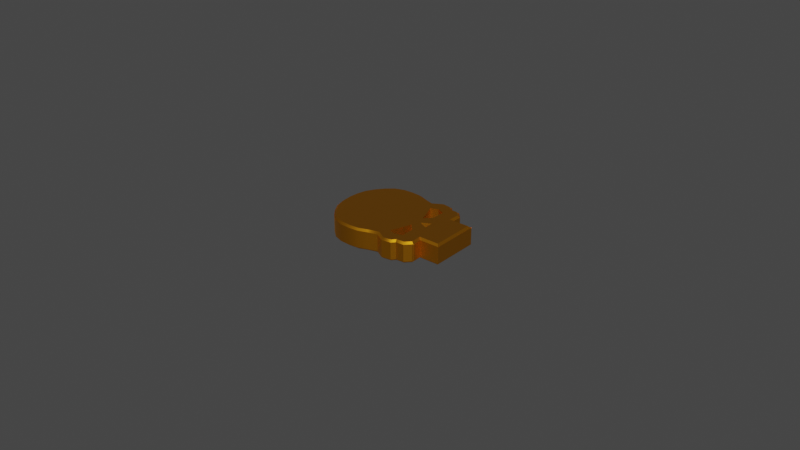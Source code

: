 # Source: Skull_of_imperium.blend  (saved by Blender 3.4.6; exported with 4.5.12 LTS)
import bpy
from mathutils import Matrix  # noqa: F401  (used for matrix-valued properties, if any)

bpy.ops.wm.read_factory_settings(use_empty=True)
scene = bpy.context.scene
scene.name = 'Scene'

# ---- collections
col_collection = bpy.data.collections.new('Collection'); scene.collection.children.link(col_collection)

# ---- materials (node trees are filled in below, after node groups)
mat_x = bpy.data.materials.new('매테리얼')
mat_x.use_transparent_shadow = False

# ---- material node trees
mat_x.use_nodes = True; mat_x.node_tree.nodes.clear()
_N = mat_x.node_tree.nodes; _L = mat_x.node_tree.links
n0 = _N.new('ShaderNodeBsdfPrincipled'); n0.name = '프린시플드 BSDF'; n0.location = (10, 300)
n0.distribution = 'GGX'
n0.subsurface_method = 'RANDOM_WALK_SKIN'
n0.inputs[0].default_value = (0.7037, 0.2806, 0.009743, 1.0)
n0.inputs[1].default_value = 1.0
n0.inputs[3].default_value = 1.45
n0.inputs[27].default_value = (0.0, 0.0, 0.0, 1.0)
n0.inputs[28].default_value = 1.0
n1 = _N.new('ShaderNodeOutputMaterial'); n1.name = '매테리얼 출력'; n1.location = (300, 300)
_L.new(n0.outputs[0], n1.inputs[0])
n1.is_active_output = True

# ---- world
world_world = bpy.data.worlds.new('World'); scene.world = world_world
world_world.use_nodes = True; world_world.node_tree.nodes.clear()
_N = world_world.node_tree.nodes; _L = world_world.node_tree.links
n0 = _N.new('ShaderNodeOutputWorld'); n0.name = 'World Output'; n0.location = (300, 300)
n1 = _N.new('ShaderNodeBackground'); n1.name = 'Background'; n1.location = (10, 300)
n1.inputs[0].default_value = (0.05088, 0.05088, 0.05088, 1.0)
_L.new(n1.outputs[0], n0.inputs[0])
n0.is_active_output = True
world_world.color = (0.05088, 0.05088, 0.05088)
world_world.use_sun_shadow = False
world_world.sun_shadow_jitter_overblur = 0.0

# ---- meshes
me_skull = bpy.data.meshes.new('SKULL')
me_skull.from_pydata([(0.008962, 0.01874, -0.002767), (0.006231, 0.02032, -0.002767), (0.003217, 0.0211, -0.002767), (0.01147, 0.01668, -0.002767), (0.01351, 0.01426, -0.002767), (0.01459, 0.01136, -0.002767), (0.01482, 0.008149, -0.002767), (0.01447, -0.00404, -0.002767), (0.01408, -0.00703, -0.002767), (0.0128, -0.0106, -0.002767), (0.007635, -0.01248, -0.002767), (0.007692, -0.01892, -0.002767), (0.01458, 0.004931, -0.002767), (0.0127, -0.001044, -0.002767), (0.01353, 0.001991, -0.002767), (0.01293, -0.008033, -0.002767), (0.002584, -0.005227, -0.002767), (0.005058, -0.007426, -0.002767), (0.009219, -0.007504, -0.002767), (0.01008, -0.005109, -0.002767), (0.009219, -0.002793, -0.002767), (0.006118, -0.004049, -0.002767), (0.001459, -0.009373, -0.002767), (0.002584, -0.005227, 0.003257), (0.005058, -0.007426, 0.003257), (0.009219, -0.007504, 0.003257), (0.01008, -0.005109, 0.003257), (0.009219, -0.002793, 0.003257), (0.006118, -0.004049, 0.003257), (0.001459, -0.009373, 0.003257), (0.008962, 0.01874, 0.00256), (0.008564, 0.01817, 0.003257), (0.01098, 0.01619, 0.003257), (0.01147, 0.01668, 0.00256), (0.006231, 0.02032, 0.00256), (0.005964, 0.01967, 0.003257), (0.003217, 0.0211, 0.00256), (0.0031, 0.02041, 0.003257), (0.0129, 0.01391, 0.003257), (0.01351, 0.01426, 0.00256), (0.0139, 0.01122, 0.003257), (0.01459, 0.01136, 0.00256), (0.01412, 0.008149, 0.003257), (0.01482, 0.008149, 0.00256), (0.01447, -0.00404, 0.00256), (0.01374, -0.004174, 0.003257), (0.01341, -0.006707, 0.003257), (0.01408, -0.00703, 0.00256), (0.01293, -0.008033, 0.00256), (0.01225, -0.007718, 0.003257), (0.01212, -0.01029, 0.003257), (0.0128, -0.0106, 0.00256), (0.01046, -0.01191, 0.003257), (0.006932, -0.01175, 0.003257), (0.007635, -0.01248, 0.00256), (0.006989, -0.01823, 0.003257), (0.007692, -0.01892, 0.00256), (0.0001527, -0.01823, 0.003257), (0.01458, 0.004931, 0.00256), (0.0139, 0.005078, 0.003257), (0.01286, 0.002202, 0.003257), (0.01353, 0.001991, 0.00256), (0.01195, -0.001145, 0.003257), (0.0127, -0.001044, 0.00256), (-0.008917, 0.01874, -0.002767), (-0.006186, 0.02032, -0.002767), (-0.003172, 0.0211, -0.002767), (2.17e-05, 0.02136, -0.002767), (-0.01142, 0.01668, -0.002767), (-0.01347, 0.01426, -0.002767), (-0.01454, 0.01136, -0.002767), (-0.01478, 0.008149, -0.002767), (-0.01442, -0.00404, -0.002767), (-0.01404, -0.00703, -0.002767), (-0.01276, -0.0106, -0.002767), (-0.007591, -0.01248, -0.002767), (-0.007647, -0.01892, -0.002767), (2.17e-05, -0.01892, -0.002767), (-0.01454, 0.004931, -0.002767), (-0.01265, -0.001044, -0.002767), (-0.01348, 0.001991, -0.002767), (-0.01289, -0.008033, -0.002767), (-0.00254, -0.005227, -0.002767), (-0.005013, -0.007426, -0.002767), (-0.009175, -0.007504, -0.002767), (-0.01004, -0.005109, -0.002767), (-0.009175, -0.002793, -0.002767), (-0.006073, -0.004049, -0.002767), (2.17e-05, -0.006391, -0.002767), (2.17e-05, -0.009373, -0.002767), (-0.001414, -0.009373, -0.002767), (2.17e-05, -0.009373, 0.003257), (-0.00254, -0.005227, 0.003257), (-0.005013, -0.007426, 0.003257), (-0.009175, -0.007504, 0.003257), (-0.01004, -0.005109, 0.003257), (-0.009175, -0.002793, 0.003257), (-0.006073, -0.004049, 0.003257), (2.17e-05, -0.006495, 0.003257), (-0.001414, -0.009373, 0.003257), (-0.008917, 0.01874, 0.00256), (-0.008519, 0.01817, 0.003257), (-0.01093, 0.01619, 0.003257), (-0.01142, 0.01668, 0.00256), (-0.006186, 0.02032, 0.00256), (-0.00592, 0.01967, 0.003257), (-0.003172, 0.0211, 0.00256), (-0.003055, 0.02041, 0.003257), (2.17e-05, 0.02066, 0.003257), (2.17e-05, 0.02136, 0.00256), (-0.01286, 0.01391, 0.003257), (-0.01347, 0.01426, 0.00256), (-0.01386, 0.01122, 0.003257), (-0.01454, 0.01136, 0.00256), (-0.01408, 0.008149, 0.003257), (-0.01478, 0.008149, 0.00256), (-0.01442, -0.00404, 0.00256), (-0.01369, -0.004174, 0.003257), (-0.01336, -0.006707, 0.003257), (-0.01404, -0.00703, 0.00256), (-0.01289, -0.008033, 0.00256), (-0.01221, -0.007718, 0.003257), (-0.01208, -0.01029, 0.003257), (-0.01276, -0.0106, 0.00256), (-0.01042, -0.01191, 0.003257), (-0.006887, -0.01175, 0.003257), (-0.007591, -0.01248, 0.00256), (-0.006944, -0.01823, 0.003257), (-0.007647, -0.01892, 0.00256), (2.17e-05, -0.01892, 0.00256), (-0.0001083, -0.01823, 0.003257), (2.17e-05, -0.01823, 0.003257), (-0.01454, 0.004931, 0.00256), (-0.01385, 0.005078, 0.003257), (-0.01282, 0.002202, 0.003257), (-0.01348, 0.001991, 0.00256), (-0.0119, -0.001145, 0.003257), (-0.01265, -0.001044, 0.00256), (-0.008964, 0.01884, 0.002729), (-0.006233, 0.02042, 0.002729), (-0.003219, 0.0212, 0.002729), (-0.01147, 0.01678, 0.002729), (-0.01351, 0.01436, 0.002729), (-0.01459, 0.01146, 0.002729), (-0.01482, 0.008246, 0.002729), (-0.01447, -0.003943, 0.002729), (-0.01408, -0.006933, 0.002729), (-0.0128, -0.0105, 0.002729), (-0.01073, -0.01252, 0.002729), (-0.007637, -0.01238, 0.002729), (-0.007694, -0.01883, 0.002729), (-0.01459, 0.005028, 0.002729), (-0.0127, -0.0009467, 0.002729), (-0.01353, 0.002088, 0.002729), (-0.01293, -0.007936, 0.002729), (-0.002586, -0.00513, 0.002729), (-0.00506, -0.007329, 0.002729), (-0.009221, -0.007407, 0.002729), (-0.01008, -0.005012, 0.002729), (-0.009221, -0.002696, 0.002729), (-0.00612, -0.003952, 0.002729), (-0.001461, -0.009276, 0.002729), (-0.002586, -0.00513, -0.003295), (-0.00506, -0.007329, -0.003295), (-0.009221, -0.007407, -0.003295), (-0.01008, -0.005012, -0.003295), (-0.009221, -0.002696, -0.003295), (-0.00612, -0.003952, -0.003295), (-0.001461, -0.009276, -0.003295), (-0.008964, 0.01884, -0.002598), (-0.008566, 0.01827, -0.003295), (-0.01098, 0.01628, -0.003295), (-0.01147, 0.01678, -0.002598), (-0.006233, 0.02042, -0.002598), (-0.005966, 0.01976, -0.003295), (-0.003219, 0.0212, -0.002598), (-0.003102, 0.02051, -0.003295), (-0.0129, 0.01401, -0.003295), (-0.01351, 0.01436, -0.002598), (-0.0139, 0.01131, -0.003295), (-0.01459, 0.01146, -0.002598), (-0.01413, 0.008246, -0.003295), (-0.01482, 0.008246, -0.002598), (-0.01447, -0.003943, -0.002598), (-0.01374, -0.004077, -0.003295), (-0.01341, -0.00661, -0.003295), (-0.01408, -0.006933, -0.002598), (-0.01293, -0.007936, -0.002598), (-0.01225, -0.007621, -0.003295), (-0.01212, -0.01019, -0.003295), (-0.0128, -0.0105, -0.002598), (-0.01046, -0.01181, -0.003295), (-0.01073, -0.01252, -0.002598), (-0.006934, -0.01165, -0.003295), (-0.007637, -0.01238, -0.002598), (-0.006991, -0.01813, -0.003295), (-0.007694, -0.01883, -0.002598), (-0.0001545, -0.01813, -0.003295), (-0.01459, 0.005028, -0.002598), (-0.0139, 0.005175, -0.003295), (-0.01286, 0.002299, -0.003295), (-0.01353, 0.002088, -0.002598), (-0.01195, -0.001048, -0.003295), (-0.0127, -0.0009467, -0.002598), (0.008915, 0.01884, 0.002729), (0.006184, 0.02042, 0.002729), (0.00317, 0.0212, 0.002729), (-2.354e-05, 0.02146, 0.002729), (0.01142, 0.01678, 0.002729), (0.01347, 0.01436, 0.002729), (0.01454, 0.01146, 0.002729), (0.01478, 0.008246, 0.002729), (0.01442, -0.003943, 0.002729), (0.01403, -0.006933, 0.002729), (0.01276, -0.0105, 0.002729), (0.01069, -0.01252, 0.002729), (0.007589, -0.01238, 0.002729), (0.007645, -0.01883, 0.002729), (-2.354e-05, -0.01883, 0.002729), (0.01454, 0.005028, 0.002729), (0.01265, -0.0009467, 0.002729), (0.01348, 0.002088, 0.002729), (0.01289, -0.007936, 0.002729), (0.002538, -0.00513, 0.002729), (0.005011, -0.007329, 0.002729), (0.009173, -0.007407, 0.002729), (0.01004, -0.005012, 0.002729), (0.009173, -0.002696, 0.002729), (0.006071, -0.003952, 0.002729), (-2.354e-05, -0.007663, 0.002729), (-2.354e-05, -0.009276, 0.002729), (0.001412, -0.009276, 0.002729), (-2.354e-05, -0.009276, -0.003295), (0.002538, -0.00513, -0.003295), (0.005011, -0.007329, -0.003295), (0.009173, -0.007407, -0.003295), (0.01004, -0.005012, -0.003295), (0.009173, -0.002696, -0.003295), (0.006071, -0.003952, -0.003295), (-2.354e-05, -0.006397, -0.003295), (0.001412, -0.009276, -0.003295), (0.008915, 0.01884, -0.002598), (0.008517, 0.01827, -0.003295), (0.01093, 0.01628, -0.003295), (0.01142, 0.01678, -0.002598), (0.006184, 0.02042, -0.002598), (0.005918, 0.01976, -0.003295), (0.00317, 0.0212, -0.002598), (0.003053, 0.02051, -0.003295), (-2.354e-05, 0.02076, -0.003295), (-2.354e-05, 0.02146, -0.002598), (0.01285, 0.01401, -0.003295), (0.01347, 0.01436, -0.002598), (0.01385, 0.01131, -0.003295), (0.01454, 0.01146, -0.002598), (0.01408, 0.008246, -0.003295), (0.01478, 0.008246, -0.002598), (0.01442, -0.003943, -0.002598), (0.01369, -0.004077, -0.003295), (0.01336, -0.00661, -0.003295), (0.01403, -0.006933, -0.002598), (0.01289, -0.007936, -0.002598), (0.0122, -0.007621, -0.003295), (0.01207, -0.01019, -0.003295), (0.01276, -0.0105, -0.002598), (0.01042, -0.01181, -0.003295), (0.01069, -0.01252, -0.002598), (0.006885, -0.01165, -0.003295), (0.007589, -0.01238, -0.002598), (0.006942, -0.01813, -0.003295), (0.007645, -0.01883, -0.002598), (-2.354e-05, -0.01883, -0.002598), (0.0001065, -0.01813, -0.003295), (-2.354e-05, -0.01813, -0.003295), (0.01454, 0.005028, -0.002598), (0.01385, 0.005175, -0.003295), (0.01281, 0.002299, -0.003295), (0.01348, 0.002088, -0.002598), (0.0119, -0.001048, -0.003295), (0.01265, -0.0009467, -0.002598), (0.01104, -0.01232, -0.002767), (0.01031, -0.0126, -0.002767), (0.01031, -0.0126, 0.00256), (0.01104, -0.01232, 0.00256), (0.01062, -0.01233, 0.002849), (-0.01013, -0.01259, -0.002767), (-0.01109, -0.01223, -0.002767), (-0.01109, -0.01223, 0.00256), (-0.01013, -0.01259, 0.00256), (-0.01054, -0.01223, 0.002941)], [], [(14, 12, 58, 61), (0, 1, 34, 30), (9, 15, 48, 51), (7, 13, 63, 44), (19, 18, 25, 26), (10, 281, 282, 54), (20, 19, 26, 27), (50, 52, 284, 283, 51), (21, 20, 27, 28), (11, 10, 54, 56), (16, 21, 28, 23), (77, 11, 56, 129), (23, 29, 91, 131, 57), (13, 14, 61, 63), (31, 35, 37, 108, 98, 29, 23, 28, 27, 26, 46, 45, 62, 60, 59, 42, 40, 38, 32), (4, 3, 33, 39), (8, 7, 44, 47), (2, 67, 109, 36), (88, 22, 29, 98), (15, 8, 47, 48), (5, 4, 39, 41), (22, 89, 91, 29), (46, 26, 25, 24, 23, 57, 55, 53, 52, 50, 49), (1, 2, 36, 34), (6, 5, 41, 43), (17, 16, 23, 24), (12, 6, 43, 58), (18, 17, 24, 25), (129, 57, 131), (31, 32, 33, 30), (35, 31, 30, 34), (37, 35, 34, 36), (108, 37, 36, 109), (32, 38, 39, 33), (38, 40, 41, 39), (40, 42, 43, 41), (45, 46, 47, 44), (49, 50, 51, 48), (52, 53, 54, 282, 284), (53, 55, 56, 54), (55, 57, 129, 56), (59, 60, 61, 58), (60, 62, 63, 61), (58, 43, 42, 59), (62, 45, 44, 63), (46, 49, 48, 47), (3, 0, 30, 33), (80, 135, 132, 78), (64, 100, 104, 65), (74, 123, 120, 81), (72, 116, 137, 79), (85, 95, 94, 84), (75, 126, 288, 285), (86, 96, 95, 85), (122, 123, 287, 289, 124), (87, 97, 96, 86), (76, 128, 126, 75), (82, 92, 97, 87), (77, 129, 128, 76), (92, 130, 131, 91, 99), (79, 137, 135, 80), (101, 102, 110, 112, 114, 133, 134, 136, 117, 118, 95, 96, 97, 92, 99, 98, 108, 107, 105), (69, 111, 103, 68), (73, 119, 116, 72), (66, 106, 109, 67), (88, 98, 99, 90), (81, 120, 119, 73), (70, 113, 111, 69), (90, 99, 91, 89), (118, 121, 122, 124, 125, 127, 130, 92, 93, 94, 95), (65, 104, 106, 66), (71, 115, 113, 70), (83, 93, 92, 82), (78, 132, 115, 71), (84, 94, 93, 83), (129, 131, 130), (101, 100, 103, 102), (105, 104, 100, 101), (107, 106, 104, 105), (108, 109, 106, 107), (102, 103, 111, 110), (110, 111, 113, 112), (112, 113, 115, 114), (117, 116, 119, 118), (121, 120, 123, 122), (124, 289, 288, 126, 125), (125, 126, 128, 127), (127, 128, 129, 130), (133, 132, 135, 134), (134, 135, 137, 136), (132, 133, 114, 115), (136, 137, 116, 117), (118, 119, 120, 121), (68, 103, 100, 64), (153, 151, 198, 201), (138, 139, 173, 169), (147, 154, 187, 190), (145, 152, 203, 183), (158, 157, 164, 165), (148, 147, 190, 192), (159, 158, 165, 166), (149, 148, 192, 194), (160, 159, 166, 167), (150, 149, 194, 196), (155, 160, 167, 162), (218, 150, 196, 271), (162, 168, 232, 273, 197), (152, 153, 201, 203), (170, 174, 176, 249, 239, 168, 162, 167, 166, 165, 185, 184, 202, 200, 199, 181, 179, 177, 171), (142, 141, 172, 178), (146, 145, 183, 186), (140, 207, 250, 175), (229, 161, 168, 239), (154, 146, 186, 187), (143, 142, 178, 180), (161, 230, 232, 168), (185, 165, 164, 163, 162, 197, 195, 193, 191, 189, 188), (139, 140, 175, 173), (144, 143, 180, 182), (156, 155, 162, 163), (151, 144, 182, 198), (157, 156, 163, 164), (271, 197, 273), (170, 171, 172, 169), (174, 170, 169, 173), (176, 174, 173, 175), (249, 176, 175, 250), (171, 177, 178, 172), (177, 179, 180, 178), (179, 181, 182, 180), (184, 185, 186, 183), (188, 189, 190, 187), (189, 191, 192, 190), (191, 193, 194, 192), (193, 195, 196, 194), (195, 197, 271, 196), (199, 200, 201, 198), (200, 202, 203, 201), (198, 182, 181, 199), (202, 184, 183, 203), (185, 188, 187, 186), (141, 138, 169, 172), (221, 277, 274, 219), (204, 241, 245, 205), (214, 264, 261, 222), (212, 257, 279, 220), (226, 236, 235, 225), (215, 266, 264, 214), (227, 237, 236, 226), (216, 268, 266, 215), (228, 238, 237, 227), (217, 270, 268, 216), (223, 233, 238, 228), (218, 271, 270, 217), (233, 272, 273, 232, 240), (220, 279, 277, 221), (242, 243, 251, 253, 255, 275, 276, 278, 258, 259, 236, 237, 238, 233, 240, 239, 249, 248, 246), (209, 252, 244, 208), (213, 260, 257, 212), (206, 247, 250, 207), (229, 239, 240, 231), (222, 261, 260, 213), (210, 254, 252, 209), (231, 240, 232, 230), (259, 262, 263, 265, 267, 269, 272, 233, 234, 235, 236), (205, 245, 247, 206), (211, 256, 254, 210), (224, 234, 233, 223), (219, 274, 256, 211), (225, 235, 234, 224), (271, 273, 272), (242, 241, 244, 243), (246, 245, 241, 242), (248, 247, 245, 246), (249, 250, 247, 248), (243, 244, 252, 251), (251, 252, 254, 253), (253, 254, 256, 255), (258, 257, 260, 259), (262, 261, 264, 263), (263, 264, 266, 265), (265, 266, 268, 267), (267, 268, 270, 269), (269, 270, 271, 272), (275, 274, 277, 276), (276, 277, 279, 278), (274, 275, 255, 256), (278, 279, 257, 258), (259, 260, 261, 262), (208, 244, 241, 204), (282, 283, 284), (280, 283, 282, 281), (280, 9, 51, 283), (287, 288, 289), (285, 288, 287, 286), (286, 287, 123, 74)])
me_skull.polygons.foreach_set('use_smooth', [True] * 196)
_k = set([(7, 44), (8, 47), (9, 51), (10, 54), (11, 56), (13, 63), (15, 48), (16, 23), (17, 24), (18, 25), (19, 26), (20, 27), (22, 29), (23, 24), (23, 28), (24, 25), (25, 26), (26, 27), (27, 28), (29, 91), (29, 98), (30, 33), (30, 34), (31, 32), (31, 35), (32, 38), (33, 39), (34, 36), (35, 37), (36, 109), (37, 108), (38, 40), (39, 41), (40, 42), (41, 43), (42, 59), (43, 58), (44, 47), (44, 63), (45, 46), (45, 62), (46, 49), (47, 48), (48, 49), (48, 51), (49, 50), (50, 52), (51, 283), (52, 53), (52, 284), (53, 54), (53, 55), (54, 56), (54, 282), (55, 56), (55, 57), (56, 129), (57, 131), (58, 61), (59, 60), (60, 62), (61, 63), (72, 116), (73, 119), (74, 123), (75, 126), (76, 128), (79, 137), (81, 120), (82, 92), (83, 93), (84, 94), (85, 95), (86, 96), (88, 98), (90, 99), (91, 99), (92, 93), (92, 97), (93, 94), (94, 95), (95, 96), (96, 97), (98, 99), (100, 103), (100, 104), (101, 102), (101, 105), (102, 110), (103, 111), (104, 106), (105, 107), (106, 109), (107, 108), (110, 112), (111, 113), (112, 114), (113, 115), (114, 133), (115, 132), (116, 119), (116, 137), (117, 118), (117, 136), (118, 121), (119, 120), (120, 121), (120, 123), (121, 122), (122, 124), (123, 287), (124, 125), (124, 289), (125, 126), (125, 127), (126, 128), (126, 288), (127, 128), (127, 130), (128, 129), (130, 131), (132, 135), (133, 134), (134, 136), (135, 137), (145, 183), (146, 186), (147, 190), (148, 192), (149, 194), (150, 196), (152, 203), (154, 187), (155, 162), (156, 163), (157, 164), (158, 165), (159, 166), (161, 168), (162, 163), (162, 167), (163, 164), (164, 165), (165, 166), (166, 167), (168, 232), (168, 239), (169, 172), (169, 173), (170, 171), (170, 174), (171, 177), (172, 178), (173, 175), (174, 176), (175, 250), (176, 249), (177, 179), (178, 180), (179, 181), (180, 182), (181, 199), (182, 198), (183, 186), (183, 203), (184, 185), (184, 202), (185, 188), (186, 187), (187, 188), (187, 190), (188, 189), (189, 191), (190, 192), (191, 192), (191, 193), (192, 194), (193, 194), (193, 195), (194, 196), (195, 196), (195, 197), (196, 271), (197, 273), (198, 201), (199, 200), (200, 202), (201, 203), (212, 257), (213, 260), (214, 264), (215, 266), (216, 268), (217, 270), (220, 279), (222, 261), (223, 233), (224, 234), (225, 235), (226, 236), (227, 237), (229, 239), (231, 240), (232, 240), (233, 234), (233, 238), (234, 235), (235, 236), (236, 237), (237, 238), (239, 240), (241, 244), (241, 245), (242, 243), (242, 246), (243, 251), (244, 252), (245, 247), (246, 248), (247, 250), (248, 249), (251, 253), (252, 254), (253, 255), (254, 256), (255, 275), (256, 274), (257, 260), (257, 279), (258, 259), (258, 278), (259, 262), (260, 261), (261, 262), (261, 264), (262, 263), (263, 265), (264, 266), (265, 266), (265, 267), (266, 268), (267, 268), (267, 269), (268, 270), (269, 270), (269, 272), (270, 271), (272, 273), (274, 277), (275, 276), (276, 278), (277, 279), (280, 283), (281, 282), (282, 284), (283, 284), (285, 288), (286, 287), (287, 289), (288, 289)])
me_skull.attributes.new('sharp_edge', 'BOOLEAN', 'EDGE').data.foreach_set('value', [ (min(e.vertices), max(e.vertices)) in _k for e in me_skull.edges])
_uv = me_skull.uv_layers.new(name='UVMap')
_uv.uv.foreach_set('vector', [0.9951, 0.8613, 0.9951, 0.8648, 0.989, 0.8648, 0.989, 0.8613, 0.9951, 0.883, 0.9951, 0.8866, 0.989, 0.8866, 0.989, 0.883, 0.8616, 0.3875, 0.8645, 0.3875, 0.8645, 0.3935, 0.8616, 0.3935, 0.5047, 0.6504, 0.5086, 0.6504, 0.5086, 0.6564, 0.5047, 0.6564, 0.5224, 0.6587, 0.5224, 0.6558, 0.5292, 0.6558, 0.5292, 0.6587, 0.5596, 0.6588, 0.5596, 0.6557, 0.5656, 0.6557, 0.5656, 0.6588, 0.5465, 0.8922, 0.5493, 0.8922, 0.5493, 0.8991, 0.5465, 0.8991, 0.8719, 0.3903, 0.8726, 0.3928, 0.8721, 0.3932, 0.8715, 0.393, 0.8707, 0.3903, 0.4483, 0.653, 0.4483, 0.6568, 0.4415, 0.6568, 0.4415, 0.653, 0.2649, 0.6495, 0.2649, 0.6568, 0.2589, 0.6568, 0.2589, 0.6495, 0.4483, 0.6488, 0.4483, 0.653, 0.4415, 0.653, 0.4415, 0.6488, 0.743, 0.2049, 0.743, 0.2136, 0.7369, 0.2136, 0.7369, 0.2049, 0.5484, 0.9478, 0.5532, 0.9465, 0.5532, 0.9449, 0.5633, 0.9448, 0.5633, 0.945, 0.9951, 0.8577, 0.9951, 0.8613, 0.989, 0.8613, 0.989, 0.8577, 0.5218, 0.9546, 0.5201, 0.9517, 0.5193, 0.9484, 0.519, 0.9449, 0.5513, 0.9449, 0.5532, 0.9465, 0.5484, 0.9478, 0.5471, 0.9518, 0.5457, 0.9553, 0.5483, 0.9563, 0.5501, 0.9601, 0.5472, 0.9605, 0.5438, 0.9584, 0.54, 0.9595, 0.5367, 0.9607, 0.5332, 0.9609, 0.5298, 0.9607, 0.5267, 0.9595, 0.5241, 0.9573, 0.9951, 0.8757, 0.9951, 0.8793, 0.989, 0.8793, 0.989, 0.8757, 0.521, 0.7951, 0.5244, 0.7951, 0.5244, 0.8011, 0.521, 0.8011, 0.9951, 0.8901, 0.9951, 0.8938, 0.989, 0.8938, 0.989, 0.8901, 0.9163, 0.651, 0.9187, 0.651, 0.9187, 0.6579, 0.9163, 0.6579, 0.9361, 0.1695, 0.9344, 0.1695, 0.9344, 0.1635, 0.9361, 0.1635, 0.9951, 0.8722, 0.9951, 0.8757, 0.989, 0.8757, 0.989, 0.8722, 0.5224, 0.6536, 0.5224, 0.652, 0.5292, 0.652, 0.5292, 0.6536, 0.5501, 0.9601, 0.5483, 0.9563, 0.551, 0.9553, 0.5509, 0.9506, 0.5484, 0.9478, 0.5633, 0.945, 0.5632, 0.9528, 0.5559, 0.9527, 0.556, 0.9567, 0.5542, 0.9586, 0.5513, 0.9588, 0.9951, 0.8866, 0.9951, 0.8901, 0.989, 0.8901, 0.989, 0.8866, 0.9951, 0.8685, 0.9951, 0.8722, 0.989, 0.8722, 0.989, 0.8685, 0.4926, 0.6504, 0.4964, 0.6504, 0.4964, 0.6572, 0.4926, 0.6572, 0.9951, 0.8648, 0.9951, 0.8685, 0.989, 0.8685, 0.989, 0.8648, 0.5654, 0.2148, 0.5654, 0.2101, 0.5723, 0.2101, 0.5723, 0.2148, 0.897, 0.6507, 0.8959, 0.6509, 0.8959, 0.6507, 0.6473, 0.9618, 0.6461, 0.9652, 0.645, 0.9649, 0.6462, 0.9614, 0.6488, 0.9588, 0.6473, 0.9618, 0.6462, 0.9614, 0.6478, 0.9582, 0.6508, 0.9561, 0.6488, 0.9588, 0.6478, 0.9582, 0.6499, 0.9553, 0.6532, 0.9535, 0.6508, 0.9561, 0.6499, 0.9553, 0.6524, 0.9527, 0.6461, 0.9652, 0.6454, 0.9685, 0.6443, 0.9684, 0.645, 0.9649, 0.6454, 0.9685, 0.6455, 0.9718, 0.6444, 0.9719, 0.6443, 0.9684, 0.6455, 0.9718, 0.6464, 0.9752, 0.6453, 0.9755, 0.6444, 0.9719, 0.6508, 0.9889, 0.6518, 0.9916, 0.6509, 0.9923, 0.6496, 0.9891, 0.8726, 0.3875, 0.8719, 0.3903, 0.8707, 0.3903, 0.8715, 0.3875, 0.7708, 0.3895, 0.7708, 0.3935, 0.7697, 0.3927, 0.7697, 0.3896, 0.7701, 0.3893, 0.4516, 0.6488, 0.4516, 0.6562, 0.4505, 0.657, 0.4505, 0.6496, 0.8959, 0.6587, 0.8959, 0.6509, 0.897, 0.6507, 0.897, 0.6595, 0.6476, 0.9785, 0.6493, 0.9815, 0.6484, 0.982, 0.6465, 0.979, 0.6493, 0.9815, 0.6512, 0.985, 0.65, 0.9852, 0.6484, 0.982, 0.6465, 0.979, 0.6453, 0.9755, 0.6464, 0.9752, 0.6476, 0.9785, 0.6512, 0.985, 0.6508, 0.9889, 0.6496, 0.9891, 0.65, 0.9852, 0.6518, 0.9916, 0.6532, 0.9927, 0.6523, 0.9934, 0.6509, 0.9923, 0.9951, 0.8793, 0.9951, 0.883, 0.989, 0.883, 0.989, 0.8793, 0.9883, 0.2573, 0.9943, 0.2573, 0.9943, 0.2609, 0.9883, 0.2609, 0.9883, 0.279, 0.9943, 0.279, 0.9943, 0.2826, 0.9883, 0.2826, 0.8565, 0.3935, 0.8565, 0.3875, 0.8594, 0.3875, 0.8594, 0.3935, 0.5025, 0.6504, 0.5025, 0.6564, 0.4985, 0.6564, 0.4985, 0.6504, 0.8421, 0.3866, 0.8421, 0.3935, 0.8392, 0.3935, 0.8392, 0.3866, 0.6582, 0.3917, 0.6521, 0.3917, 0.6521, 0.3888, 0.6582, 0.3888, 0.5799, 0.8886, 0.5799, 0.8954, 0.5771, 0.8954, 0.5771, 0.8886, 0.9314, 0.3281, 0.9302, 0.328, 0.931, 0.3255, 0.9317, 0.3252, 0.9321, 0.3255, 0.2967, 0.6556, 0.2967, 0.6488, 0.3005, 0.6488, 0.3005, 0.6556, 0.2039, 0.6568, 0.1978, 0.6568, 0.1978, 0.6495, 0.2039, 0.6495, 0.2925, 0.6556, 0.2925, 0.6488, 0.2967, 0.6488, 0.2967, 0.6556, 0.743, 0.2049, 0.7369, 0.2049, 0.7369, 0.1962, 0.743, 0.1962, 0.5484, 0.942, 0.5633, 0.9447, 0.5633, 0.9448, 0.5532, 0.9449, 0.5532, 0.9432, 0.9883, 0.2537, 0.9943, 0.2537, 0.9943, 0.2573, 0.9883, 0.2573, 0.5218, 0.9352, 0.5241, 0.9324, 0.5267, 0.9302, 0.5297, 0.9291, 0.5332, 0.9288, 0.5367, 0.9291, 0.54, 0.9303, 0.5438, 0.9313, 0.5472, 0.9293, 0.5501, 0.9296, 0.5483, 0.9334, 0.5457, 0.9344, 0.5471, 0.9379, 0.5484, 0.942, 0.5532, 0.9432, 0.5513, 0.9449, 0.519, 0.9449, 0.5193, 0.9414, 0.5201, 0.9381, 0.9883, 0.2717, 0.9943, 0.2717, 0.9943, 0.2753, 0.9883, 0.2753, 0.5402, 0.7951, 0.5402, 0.8011, 0.5368, 0.8011, 0.5368, 0.7951, 0.9883, 0.2862, 0.9943, 0.2862, 0.9943, 0.2898, 0.9883, 0.2898, 0.9234, 0.651, 0.9234, 0.6579, 0.9209, 0.6579, 0.9209, 0.651, 0.9322, 0.1635, 0.9322, 0.1695, 0.9305, 0.1695, 0.9305, 0.1635, 0.9883, 0.2682, 0.9943, 0.2682, 0.9943, 0.2717, 0.9883, 0.2717, 0.5224, 0.6504, 0.5292, 0.6504, 0.5292, 0.652, 0.5224, 0.652, 0.5501, 0.9296, 0.5512, 0.9309, 0.5542, 0.9311, 0.556, 0.933, 0.5558, 0.937, 0.5632, 0.9369, 0.5633, 0.9447, 0.5484, 0.942, 0.5509, 0.9391, 0.551, 0.9344, 0.5483, 0.9334, 0.9883, 0.2826, 0.9943, 0.2826, 0.9943, 0.2862, 0.9883, 0.2862, 0.9883, 0.2645, 0.9943, 0.2645, 0.9943, 0.2682, 0.9883, 0.2682, 0.5913, 0.2112, 0.5981, 0.2112, 0.5981, 0.215, 0.5913, 0.215, 0.9883, 0.2609, 0.9943, 0.2609, 0.9943, 0.2645, 0.9883, 0.2645, 0.1841, 0.6563, 0.1841, 0.6495, 0.1888, 0.6495, 0.1888, 0.6563, 0.897, 0.6507, 0.8959, 0.6507, 0.8959, 0.6506, 0.9827, 0.2401, 0.9817, 0.2406, 0.9805, 0.2371, 0.9816, 0.2368, 0.9842, 0.2432, 0.9833, 0.2438, 0.9817, 0.2406, 0.9827, 0.2401, 0.9862, 0.2459, 0.9854, 0.2466, 0.9833, 0.2438, 0.9842, 0.2432, 0.9887, 0.2484, 0.9879, 0.2493, 0.9854, 0.2466, 0.9862, 0.2459, 0.9816, 0.2368, 0.9805, 0.2371, 0.9797, 0.2335, 0.9809, 0.2335, 0.9809, 0.2335, 0.9797, 0.2335, 0.9799, 0.23, 0.981, 0.2302, 0.981, 0.2302, 0.9799, 0.23, 0.9808, 0.2265, 0.9818, 0.2268, 0.9862, 0.213, 0.9851, 0.2128, 0.9863, 0.2097, 0.9873, 0.2103, 0.9321, 0.3309, 0.931, 0.3309, 0.9302, 0.328, 0.9314, 0.3281, 0.3993, 0.6597, 0.3988, 0.6599, 0.3982, 0.6594, 0.3982, 0.6565, 0.3993, 0.6557, 0.9359, 0.651, 0.937, 0.6519, 0.937, 0.6592, 0.9359, 0.6584, 0.8959, 0.6428, 0.897, 0.642, 0.897, 0.6507, 0.8959, 0.6506, 0.983, 0.2235, 0.982, 0.223, 0.9838, 0.22, 0.9848, 0.2205, 0.9848, 0.2205, 0.9838, 0.22, 0.9855, 0.2168, 0.9866, 0.217, 0.982, 0.223, 0.983, 0.2235, 0.9818, 0.2268, 0.9808, 0.2265, 0.9866, 0.217, 0.9855, 0.2168, 0.9851, 0.2128, 0.9862, 0.213, 0.9873, 0.2103, 0.9863, 0.2097, 0.9877, 0.2086, 0.9887, 0.2092, 0.9883, 0.2753, 0.9943, 0.2753, 0.9943, 0.279, 0.9883, 0.279, 0.9951, 0.8613, 0.9951, 0.8648, 0.989, 0.8648, 0.989, 0.8613, 0.9951, 0.883, 0.9951, 0.8866, 0.989, 0.8866, 0.989, 0.883, 0.8616, 0.3875, 0.8645, 0.3875, 0.8645, 0.3935, 0.8616, 0.3935, 0.5047, 0.6504, 0.5086, 0.6504, 0.5086, 0.6564, 0.5047, 0.6564, 0.5224, 0.6587, 0.5224, 0.6558, 0.5292, 0.6558, 0.5292, 0.6587, 0.6603, 0.3915, 0.6603, 0.3882, 0.6664, 0.3882, 0.6664, 0.3915, 0.5465, 0.8922, 0.5493, 0.8922, 0.5493, 0.8991, 0.5465, 0.8991, 0.5596, 0.6588, 0.5596, 0.6552, 0.5656, 0.6552, 0.5656, 0.6588, 0.4483, 0.653, 0.4483, 0.6568, 0.4415, 0.6568, 0.4415, 0.653, 0.2649, 0.6495, 0.2649, 0.6568, 0.2589, 0.6568, 0.2589, 0.6495, 0.4483, 0.6488, 0.4483, 0.653, 0.4415, 0.653, 0.4415, 0.6488, 0.743, 0.2049, 0.743, 0.2136, 0.7369, 0.2136, 0.7369, 0.2049, 0.5484, 0.9478, 0.5532, 0.9465, 0.5532, 0.9449, 0.5633, 0.9448, 0.5633, 0.945, 0.9951, 0.8577, 0.9951, 0.8613, 0.989, 0.8613, 0.989, 0.8577, 0.5218, 0.9546, 0.5201, 0.9517, 0.5193, 0.9484, 0.519, 0.9449, 0.5513, 0.9449, 0.5532, 0.9465, 0.5484, 0.9478, 0.5471, 0.9518, 0.5457, 0.9553, 0.5483, 0.9563, 0.5501, 0.9601, 0.5472, 0.9605, 0.5438, 0.9584, 0.54, 0.9595, 0.5367, 0.9607, 0.5332, 0.9609, 0.5298, 0.9607, 0.5267, 0.9595, 0.5241, 0.9573, 0.9951, 0.8757, 0.9951, 0.8793, 0.989, 0.8793, 0.989, 0.8757, 0.521, 0.7951, 0.5244, 0.7951, 0.5244, 0.8011, 0.521, 0.8011, 0.9951, 0.8901, 0.9951, 0.8938, 0.989, 0.8938, 0.989, 0.8901, 0.9163, 0.651, 0.9187, 0.651, 0.9187, 0.6579, 0.9163, 0.6579, 0.9361, 0.1695, 0.9344, 0.1695, 0.9344, 0.1635, 0.9361, 0.1635, 0.9951, 0.8722, 0.9951, 0.8757, 0.989, 0.8757, 0.989, 0.8722, 0.5224, 0.6536, 0.5224, 0.652, 0.5292, 0.652, 0.5292, 0.6536, 0.5501, 0.9601, 0.5483, 0.9563, 0.551, 0.9553, 0.5509, 0.9506, 0.5484, 0.9478, 0.5633, 0.945, 0.5632, 0.9528, 0.5559, 0.9527, 0.556, 0.9567, 0.5542, 0.9586, 0.5513, 0.9588, 0.9951, 0.8866, 0.9951, 0.8901, 0.989, 0.8901, 0.989, 0.8866, 0.9951, 0.8685, 0.9951, 0.8722, 0.989, 0.8722, 0.989, 0.8685, 0.4926, 0.6504, 0.4964, 0.6504, 0.4964, 0.6572, 0.4926, 0.6572, 0.9951, 0.8648, 0.9951, 0.8685, 0.989, 0.8685, 0.989, 0.8648, 0.5654, 0.2148, 0.5654, 0.2101, 0.5723, 0.2101, 0.5723, 0.2148, 0.897, 0.6507, 0.8959, 0.6509, 0.8959, 0.6507, 0.6473, 0.9618, 0.6461, 0.9652, 0.645, 0.9649, 0.6462, 0.9614, 0.6488, 0.9588, 0.6473, 0.9618, 0.6462, 0.9614, 0.6478, 0.9582, 0.6508, 0.9561, 0.6488, 0.9588, 0.6478, 0.9582, 0.6499, 0.9553, 0.6532, 0.9535, 0.6508, 0.9561, 0.6499, 0.9553, 0.6524, 0.9527, 0.6461, 0.9652, 0.6454, 0.9685, 0.6443, 0.9684, 0.645, 0.9649, 0.6454, 0.9685, 0.6455, 0.9718, 0.6444, 0.9719, 0.6443, 0.9684, 0.6455, 0.9718, 0.6464, 0.9752, 0.6453, 0.9755, 0.6444, 0.9719, 0.6508, 0.9889, 0.6518, 0.9916, 0.6509, 0.9923, 0.6496, 0.9891, 0.8726, 0.3875, 0.8719, 0.3903, 0.8707, 0.3903, 0.8715, 0.3875, 0.8719, 0.3903, 0.8726, 0.3928, 0.8717, 0.3935, 0.8707, 0.3903, 0.7708, 0.3895, 0.7708, 0.3935, 0.7697, 0.3927, 0.7697, 0.3892, 0.4516, 0.6488, 0.4516, 0.6562, 0.4505, 0.657, 0.4505, 0.6496, 0.8959, 0.6587, 0.8959, 0.6509, 0.897, 0.6507, 0.897, 0.6595, 0.6476, 0.9785, 0.6493, 0.9815, 0.6484, 0.982, 0.6465, 0.979, 0.6493, 0.9815, 0.6512, 0.985, 0.65, 0.9852, 0.6484, 0.982, 0.6465, 0.979, 0.6453, 0.9755, 0.6464, 0.9752, 0.6476, 0.9785, 0.6512, 0.985, 0.6508, 0.9889, 0.6496, 0.9891, 0.65, 0.9852, 0.6518, 0.9916, 0.6532, 0.9927, 0.6523, 0.9934, 0.6509, 0.9923, 0.9951, 0.8793, 0.9951, 0.883, 0.989, 0.883, 0.989, 0.8793, 0.9883, 0.2573, 0.9943, 0.2573, 0.9943, 0.2609, 0.9883, 0.2609, 0.9883, 0.279, 0.9943, 0.279, 0.9943, 0.2826, 0.9883, 0.2826, 0.8565, 0.3935, 0.8565, 0.3875, 0.8594, 0.3875, 0.8594, 0.3935, 0.5025, 0.6504, 0.5025, 0.6564, 0.4985, 0.6564, 0.4985, 0.6504, 0.8421, 0.3866, 0.8421, 0.3935, 0.8392, 0.3935, 0.8392, 0.3866, 0.6686, 0.3882, 0.6746, 0.3882, 0.6746, 0.3915, 0.6686, 0.3915, 0.5799, 0.8886, 0.5799, 0.8954, 0.5771, 0.8954, 0.5771, 0.8886, 0.6582, 0.3917, 0.6521, 0.3917, 0.6521, 0.3882, 0.6582, 0.3882, 0.2967, 0.6556, 0.2967, 0.6488, 0.3005, 0.6488, 0.3005, 0.6556, 0.2039, 0.6568, 0.1978, 0.6568, 0.1978, 0.6495, 0.2039, 0.6495, 0.2925, 0.6556, 0.2925, 0.6488, 0.2967, 0.6488, 0.2967, 0.6556, 0.743, 0.2049, 0.7369, 0.2049, 0.7369, 0.1962, 0.743, 0.1962, 0.5484, 0.942, 0.5633, 0.9447, 0.5633, 0.9448, 0.5532, 0.9449, 0.5532, 0.9432, 0.9883, 0.2537, 0.9943, 0.2537, 0.9943, 0.2573, 0.9883, 0.2573, 0.5218, 0.9352, 0.5241, 0.9324, 0.5267, 0.9302, 0.5297, 0.9291, 0.5332, 0.9288, 0.5367, 0.9291, 0.54, 0.9303, 0.5438, 0.9313, 0.5472, 0.9293, 0.5501, 0.9296, 0.5483, 0.9334, 0.5457, 0.9344, 0.5471, 0.9379, 0.5484, 0.942, 0.5532, 0.9432, 0.5513, 0.9449, 0.519, 0.9449, 0.5193, 0.9414, 0.5201, 0.9381, 0.9883, 0.2717, 0.9943, 0.2717, 0.9943, 0.2753, 0.9883, 0.2753, 0.5402, 0.7951, 0.5402, 0.8011, 0.5368, 0.8011, 0.5368, 0.7951, 0.9883, 0.2862, 0.9943, 0.2862, 0.9943, 0.2898, 0.9883, 0.2898, 0.9234, 0.651, 0.9234, 0.6579, 0.9209, 0.6579, 0.9209, 0.651, 0.9322, 0.1635, 0.9322, 0.1695, 0.9305, 0.1695, 0.9305, 0.1635, 0.9883, 0.2682, 0.9943, 0.2682, 0.9943, 0.2717, 0.9883, 0.2717, 0.5224, 0.6504, 0.5292, 0.6504, 0.5292, 0.652, 0.5224, 0.652, 0.5501, 0.9296, 0.5512, 0.9309, 0.5542, 0.9311, 0.556, 0.933, 0.5558, 0.937, 0.5632, 0.9369, 0.5633, 0.9447, 0.5484, 0.942, 0.5509, 0.9391, 0.551, 0.9344, 0.5483, 0.9334, 0.9883, 0.2826, 0.9943, 0.2826, 0.9943, 0.2862, 0.9883, 0.2862, 0.9883, 0.2645, 0.9943, 0.2645, 0.9943, 0.2682, 0.9883, 0.2682, 0.5913, 0.2112, 0.5981, 0.2112, 0.5981, 0.215, 0.5913, 0.215, 0.9883, 0.2609, 0.9943, 0.2609, 0.9943, 0.2645, 0.9883, 0.2645, 0.1841, 0.6563, 0.1841, 0.6495, 0.1888, 0.6495, 0.1888, 0.6563, 0.897, 0.6507, 0.8959, 0.6507, 0.8959, 0.6506, 0.9827, 0.2401, 0.9817, 0.2406, 0.9805, 0.2371, 0.9816, 0.2368, 0.9842, 0.2432, 0.9833, 0.2438, 0.9817, 0.2406, 0.9827, 0.2401, 0.9862, 0.2459, 0.9854, 0.2466, 0.9833, 0.2438, 0.9842, 0.2432, 0.9887, 0.2484, 0.9879, 0.2493, 0.9854, 0.2466, 0.9862, 0.2459, 0.9816, 0.2368, 0.9805, 0.2371, 0.9797, 0.2335, 0.9809, 0.2335, 0.9809, 0.2335, 0.9797, 0.2335, 0.9799, 0.23, 0.981, 0.2302, 0.981, 0.2302, 0.9799, 0.23, 0.9808, 0.2265, 0.9818, 0.2268, 0.9862, 0.213, 0.9851, 0.2128, 0.9863, 0.2097, 0.9873, 0.2103, 0.9321, 0.3309, 0.931, 0.3309, 0.9302, 0.328, 0.9314, 0.3281, 0.9314, 0.3281, 0.9302, 0.328, 0.9312, 0.3249, 0.9321, 0.3255, 0.3993, 0.6597, 0.3982, 0.66, 0.3982, 0.6565, 0.3993, 0.6557, 0.9359, 0.651, 0.937, 0.6519, 0.937, 0.6592, 0.9359, 0.6584, 0.8959, 0.6428, 0.897, 0.642, 0.897, 0.6507, 0.8959, 0.6506, 0.983, 0.2235, 0.982, 0.223, 0.9838, 0.22, 0.9848, 0.2205, 0.9848, 0.2205, 0.9838, 0.22, 0.9855, 0.2168, 0.9866, 0.217, 0.982, 0.223, 0.983, 0.2235, 0.9818, 0.2268, 0.9808, 0.2265, 0.9866, 0.217, 0.9855, 0.2168, 0.9851, 0.2128, 0.9862, 0.213, 0.9873, 0.2103, 0.9863, 0.2097, 0.9877, 0.2086, 0.9887, 0.2092, 0.9883, 0.2753, 0.9943, 0.2753, 0.9943, 0.279, 0.9883, 0.279, 0.6664, 0.3915, 0.6664, 0.391, 0.6664, 0.3913, 0.6603, 0.391, 0.6664, 0.391, 0.6664, 0.3915, 0.6603, 0.3915, 0.6603, 0.391, 0.6603, 0.3882, 0.6664, 0.3882, 0.6664, 0.391, 0.6521, 0.3882, 0.6521, 0.3888, 0.6521, 0.3884, 0.6686, 0.3882, 0.6746, 0.3882, 0.6746, 0.3888, 0.6686, 0.3888, 0.6686, 0.3888, 0.6746, 0.3888, 0.6746, 0.3915, 0.6686, 0.3915])
me_skull.materials.append(mat_x)
me_skull.update()
me_skull.normals_split_custom_set([tuple(v) for v in zip(*[iter([0.9535, -0.3014, 0.0, 0.9781, -0.2082, 0.0, 0.9781, -0.2082, 0.0, 0.9535, -0.3014, 0.0, 0.5691, 0.8223, 0.0, 0.3794, 0.9252, 5.343e-07, 0.3794, 0.9252, 0.0, 0.5691, 0.8223, 0.0, 0.9987, -0.05064, 0.0, 0.9987, -0.05064, 0.0, 0.9987, -0.05064, 0.0, 0.9987, -0.05064, 0.0, 0.861, 0.5086, 0.0, 0.861, 0.5086, 0.0, 0.861, 0.5086, 0.0, 0.861, 0.5086, 0.0, -0.9407, 0.3393, 0.0, -0.9407, 0.3393, 0.0, -0.9407, 0.3393, 0.0, -0.9407, 0.3393, 0.0, -0.04547, -0.999, 0.0, -0.04547, -0.999, 0.0, -0.04547, -0.999, 0.0, -0.04547, -0.999, 0.0, -0.937, -0.3492, 1.603e-08, -0.937, -0.3492, -1.467e-11, -0.937, -0.3492, 0.0, -0.937, -0.3492, -1.611e-08, 0.6211, -0.2804, 0.7319, 0.4942, -0.5057, 0.7071, 0.4942, -0.5057, 0.7071, 0.4942, -0.5057, 0.7071, 0.6211, -0.2802, 0.732, 0.346, -0.9382, 0.0, 0.3754, -0.9269, 0.0, 0.3754, -0.9269, 0.0, 0.346, -0.9382, 0.0, 1.0, 0.008842, 0.0, 1.0, 0.008842, 0.0, 1.0, 0.008842, 0.0, 1.0, 0.008842, 0.0, 0.3162, -0.9487, 0.0, 0.346, -0.9382, 0.0, 0.346, -0.9382, 0.0, 0.3162, -0.9487, 0.0, 0.0, -1.0, 0.0, 0.0, -1.0, 0.0, 0.0, -1.0, 0.0, 0.0, -1.0, 0.0, 8.643e-09, 0.0, 1.0, -1.422e-07, 0.0, 1.0, 4.736e-11, 0.0, 1.0, 4.736e-11, 0.0, 1.0, -8.877e-08, 0.0, 1.0, 0.9647, -0.2635, 0.0, 0.9535, -0.3014, 0.0, 0.9535, -0.3014, 0.0, 0.9647, -0.2635, 0.0, -2.88e-09, 0.0, 1.0, -2.88e-09, 0.0, 1.0, -2.88e-09, 0.0, 1.0, 1.836e-08, 0.0, 1.0, 1.836e-08, 0.0, 1.0, -1.422e-07, 0.0, 1.0, 8.643e-09, 0.0, 1.0, -2.88e-09, 0.0, 1.0, -2.88e-09, 0.0, 1.0, 1.688e-08, 0.0, 1.0, 2.206e-08, 0.0, 1.0, -2.88e-09, 0.0, 1.0, -2.88e-09, 0.0, 1.0, -2.88e-09, 0.0, 1.0, -2.88e-09, 0.0, 1.0, -2.88e-09, 0.0, 1.0, -2.88e-09, 0.0, 1.0, -2.88e-09, 0.0, 1.0, -2.88e-09, 0.0, 1.0, 0.8637, 0.504, 0.0, 0.7025, 0.7117, 0.0, 0.7025, 0.7117, 0.0, 0.8637, 0.504, 0.0, 0.9917, -0.1284, 0.0, 0.9917, -0.1284, 0.0, 0.9917, -0.1284, 0.0, 0.9917, -0.1284, 0.0, 0.1672, 0.9859, 0.0, -1.269e-05, 1.0, 0.0, -1.269e-05, 1.0, 0.0, 0.1672, 0.9859, 0.0, -0.8979, -0.4403, -0.003799, -0.8979, -0.4403, -0.003799, -0.8979, -0.4403, -0.003799, -0.8979, -0.4403, -0.003799, 0.6583, -0.7528, 0.0, 0.6583, -0.7528, 0.0, 0.6583, -0.7528, 0.0, 0.6583, -0.7528, 0.0, 0.9771, 0.2127, 0.0, 0.8637, 0.504, 0.0, 0.8637, 0.504, 0.0, 0.9771, 0.2127, 0.0, 0.0, 1.0, 0.0, 0.0, 1.0, 0.0, 0.0, 1.0, 0.0, 0.0, 1.0, 0.0, 2.206e-08, 0.0, 1.0, 1.688e-08, 0.0, 1.0, 4.884e-08, 0.0, 1.0, 4.884e-08, 0.0, 1.0, 8.643e-09, 0.0, 1.0, -8.877e-08, 0.0, 1.0, 4.884e-08, 0.0, 1.0, 4.884e-08, 0.0, 1.0, 4.884e-08, 0.0, 1.0, 4.884e-08, 0.0, 1.0, 4.884e-08, 0.0, 1.0, 0.3794, 0.9252, 5.343e-07, 0.1672, 0.9859, 0.0, 0.1672, 0.9859, 0.0, 0.3794, 0.9252, 0.0, 1.0, -0.0002859, 0.0, 0.9771, 0.2127, 0.0, 0.9771, 0.2127, 0.0, 1.0, -0.0002859, 0.0, 0.6643, 0.7474, 0.0, 0.6643, 0.7474, 0.0, 0.6643, 0.7474, 0.0, 0.6643, 0.7474, 0.0, 0.9781, -0.2082, 0.0, 1.0, -0.0002859, 0.0, 1.0, -0.0002859, 0.0, 0.9781, -0.2082, 0.0, 0.01874, 0.9998, 0.0, 0.01874, 0.9998, 0.0, 0.01874, 0.9998, 0.0, 0.01874, 0.9998, 0.0, 0.0, -0.7071, 0.7071, 0.0, -0.7071, 0.7071, 0.0, -0.7071, 0.7071, 0.4017, 0.5806, 0.7082, 0.4956, 0.5022, 0.7086, 0.4956, 0.5022, 0.7086, 0.4017, 0.5805, 0.7083, 0.2668, 0.6513, 0.7104, 0.4017, 0.5806, 0.7082, 0.4017, 0.5805, 0.7083, 0.2668, 0.6513, 0.7104, 0.1181, 0.6958, 0.7085, 0.2668, 0.6513, 0.7104, 0.2668, 0.6513, 0.7104, 0.1181, 0.6958, 0.7085, -9.432e-06, 0.7062, 0.708, 0.1181, 0.6958, 0.7085, 0.1181, 0.6958, 0.7085, -1.661e-06, 0.706, 0.7082, 0.4956, 0.5022, 0.7086, 0.6062, 0.3539, 0.7122, 0.6063, 0.3538, 0.7122, 0.4956, 0.5022, 0.7086, 0.6062, 0.3539, 0.7122, 0.6877, 0.1497, 0.7104, 0.6874, 0.1496, 0.7107, 0.6063, 0.3538, 0.7122, 0.6877, 0.1497, 0.7104, 0.7061, -0.0003067, 0.7081, 0.7061, -0.0002861, 0.7081, 0.6874, 0.1496, 0.7107, 0.6699, 0.1403, 0.729, 0.5998, -0.3276, 0.73, 0.6045, -0.3185, 0.7302, 0.6705, 0.1356, 0.7294, 0.7062, -0.03579, 0.7071, 0.6211, -0.2804, 0.7319, 0.6211, -0.2802, 0.732, 0.7062, -0.03579, 0.7071, -0.03208, -0.7065, 0.7069, -0.03208, -0.7065, 0.7069, -0.03208, -0.7065, 0.7069, -0.03208, -0.7065, 0.7069, -0.03208, -0.7065, 0.7069, 0.7072, 0.006238, 0.707, 0.7072, 0.006238, 0.707, 0.7072, 0.006238, 0.707, 0.7072, 0.006238, 0.707, 0.0, -0.7071, 0.7071, 0.0, -0.7071, 0.7071, 0.0, -0.7071, 0.7071, 0.0, -0.7071, 0.7071, 0.6883, -0.1466, 0.7104, 0.6738, -0.213, 0.7075, 0.6738, -0.2129, 0.7075, 0.6881, -0.1465, 0.7107, 0.6738, -0.213, 0.7075, 0.6715, 0.09026, 0.7355, 0.6715, 0.09017, 0.7355, 0.6738, -0.2129, 0.7075, 0.6881, -0.1465, 0.7107, 0.7061, -0.0002861, 0.7081, 0.7061, -0.0003067, 0.7081, 0.6883, -0.1466, 0.7104, 0.6715, 0.09026, 0.7355, 0.6699, 0.1403, 0.729, 0.6705, 0.1356, 0.7294, 0.6715, 0.09017, 0.7355, 0.5998, -0.3276, 0.73, 0.4691, -0.5367, 0.7013, 0.4691, -0.5367, 0.7013, 0.6045, -0.3185, 0.7302, 0.7025, 0.7117, 0.0, 0.5691, 0.8223, 0.0, 0.5691, 0.8223, 0.0, 0.7025, 0.7117, 0.0, -0.9535, -0.3013, 0.0, -0.9535, -0.3013, 0.0, -0.9781, -0.2082, 0.0, -0.9781, -0.2082, 0.0, -0.5691, 0.8223, 0.0, -0.5691, 0.8223, 0.0, -0.3794, 0.9252, -5.343e-07, -0.3794, 0.9252, 0.0, -0.9987, -0.05064, 0.0, -0.9987, -0.05064, 0.0, -0.9987, -0.05064, 0.0, -0.9987, -0.05064, 0.0, -0.861, 0.5087, 0.0, -0.861, 0.5087, 0.0, -0.861, 0.5087, 0.0, -0.861, 0.5087, 0.0, 0.9407, 0.3393, 0.0, 0.9407, 0.3393, 0.0, 0.9407, 0.3393, 0.0, 0.9407, 0.3393, 0.0, 0.04547, -0.999, 0.0, 0.04547, -0.999, 0.0, 0.04547, -0.999, 0.0, 0.04547, -0.999, 0.0, 0.937, -0.3492, 1.611e-08, 0.937, -0.3492, -1.603e-08, 0.937, -0.3492, 1.467e-11, 0.937, -0.3492, 0.0, -0.6212, -0.2802, 0.7318, -0.6212, -0.2803, 0.7318, -0.4942, -0.5057, 0.7071, -0.4942, -0.5057, 0.7071, -0.4942, -0.5057, 0.7071, -0.346, -0.9382, 0.0, -0.346, -0.9382, 0.0, -0.3753, -0.9269, 0.0, -0.3753, -0.9269, 0.0, -1.0, 0.008687, 0.0, -1.0, 0.008687, 0.0, -1.0, 0.008687, 0.0, -1.0, 0.008687, 0.0, -0.3163, -0.9487, 0.0, -0.3163, -0.9487, 0.0, -0.346, -0.9382, 0.0, -0.346, -0.9382, 0.0, 0.0, -1.0, 0.0, 0.0, -1.0, 0.0, 0.0, -1.0, 0.0, 0.0, -1.0, 0.0, 2.793e-08, 0.0, 1.0, 1.061e-07, 0.0, 1.0, 4.736e-11, 0.0, 1.0, 4.736e-11, 0.0, 1.0, 1.527e-07, 0.0, 1.0, -0.9647, -0.2635, 0.0, -0.9647, -0.2635, 0.0, -0.9535, -0.3013, 0.0, -0.9535, -0.3013, 0.0, 3.959e-08, 0.0, 1.0, 3.959e-08, 0.0, 1.0, 3.959e-08, 0.0, 1.0, 3.959e-08, 0.0, 1.0, 3.959e-08, 0.0, 1.0, 3.959e-08, 0.0, 1.0, 3.959e-08, 0.0, 1.0, 3.959e-08, 0.0, 1.0, 3.959e-08, 0.0, 1.0, 1.579e-08, 0.0, 1.0, 2.074e-08, 0.0, 1.0, 3.959e-08, 0.0, 1.0, 3.959e-08, 0.0, 1.0, 2.793e-08, 0.0, 1.0, 1.527e-07, 0.0, 1.0, 1.836e-08, 0.0, 1.0, 1.836e-08, 0.0, 1.0, 3.959e-08, 0.0, 1.0, 3.959e-08, 0.0, 1.0, -0.8636, 0.5041, 0.0, -0.8636, 0.5041, 0.0, -0.7024, 0.7118, 0.0, -0.7024, 0.7118, 0.0, -0.9917, -0.1284, 0.0, -0.9917, -0.1284, 0.0, -0.9917, -0.1284, 0.0, -0.9917, -0.1284, 0.0, -0.1672, 0.9859, 0.0, -0.1672, 0.9859, 0.0, -1.269e-05, 1.0, 0.0, -1.269e-05, 1.0, 0.0, 0.898, -0.44, -0.003797, 0.898, -0.44, -0.003797, 0.898, -0.44, -0.003797, 0.898, -0.44, -0.003797, -0.6583, -0.7527, -2.095e-11, -0.6583, -0.7527, 0.0, -0.6583, -0.7527, -2.301e-08, -0.6583, -0.7527, 2.298e-07, -0.9771, 0.2127, 0.0, -0.9771, 0.2127, 0.0, -0.8636, 0.5041, 0.0, -0.8636, 0.5041, 0.0, 0.0, 1.0, 0.0, 0.0, 1.0, 0.0, 0.0, 1.0, 0.0, 0.0, 1.0, 0.0, 1.579e-08, 0.0, 1.0, -9.768e-09, 0.0, 1.0, -9.768e-09, 0.0, 1.0, -9.768e-09, 0.0, 1.0, -9.768e-09, 0.0, 1.0, -9.768e-09, 0.0, 1.0, 1.061e-07, 0.0, 1.0, 2.793e-08, 0.0, 1.0, -9.768e-09, 0.0, 1.0, -9.768e-09, 0.0, 1.0, 2.074e-08, 0.0, 1.0, -0.3794, 0.9252, 0.0, -0.3794, 0.9252, -5.343e-07, -0.1672, 0.9859, 0.0, -0.1672, 0.9859, 0.0, -1.0, -0.0004425, 0.0, -1.0, -0.0004425, 0.0, -0.9771, 0.2127, 0.0, -0.9771, 0.2127, 0.0, -0.6645, 0.7473, 0.0, -0.6645, 0.7473, 0.0, -0.6645, 0.7473, 0.0, -0.6645, 0.7473, 0.0, -0.9781, -0.2082, 0.0, -0.9781, -0.2082, 0.0, -1.0, -0.0004425, 0.0, -1.0, -0.0004425, 0.0, -0.01874, 0.9998, 0.0, -0.01874, 0.9998, 0.0, -0.01874, 0.9998, 0.0, -0.01874, 0.9998, 0.0, 0.0, -0.7071, 0.7071, 0.0, -0.7071, 0.7071, 0.0, -0.7071, 0.7071, -0.4017, 0.5803, 0.7084, -0.4017, 0.5806, 0.7082, -0.4955, 0.5022, 0.7087, -0.4957, 0.5024, 0.7085, -0.2669, 0.6514, 0.7103, -0.2668, 0.6514, 0.7103, -0.4017, 0.5806, 0.7082, -0.4017, 0.5803, 0.7084, -0.1181, 0.6957, 0.7085, -0.1181, 0.6961, 0.7082, -0.2668, 0.6514, 0.7103, -0.2669, 0.6514, 0.7103, -9.432e-06, 0.7062, 0.708, -1.661e-06, 0.706, 0.7082, -0.1181, 0.6961, 0.7082, -0.1181, 0.6957, 0.7085, -0.4957, 0.5024, 0.7085, -0.4955, 0.5022, 0.7087, -0.6063, 0.3538, 0.7122, -0.6062, 0.3539, 0.7122, -0.6062, 0.3539, 0.7122, -0.6063, 0.3538, 0.7122, -0.6875, 0.1496, 0.7106, -0.6875, 0.1497, 0.7106, -0.6875, 0.1497, 0.7106, -0.6875, 0.1496, 0.7106, -0.7061, -0.0003011, 0.7081, -0.7061, -0.0003218, 0.7081, -0.6696, 0.1403, 0.7294, -0.6704, 0.1358, 0.7295, -0.6041, -0.3184, 0.7305, -0.5998, -0.3276, 0.73, -0.7063, -0.03576, 0.707, -0.7063, -0.03576, 0.707, -0.6212, -0.2803, 0.7318, -0.6212, -0.2802, 0.7318, 0.03208, -0.7066, 0.7069, 0.03208, -0.7066, 0.7069, 0.03208, -0.7066, 0.7069, 0.03208, -0.7066, 0.7069, 0.03208, -0.7066, 0.7069, -0.707, 0.006181, 0.7072, -0.707, 0.006181, 0.7072, -0.707, 0.006181, 0.7072, -0.707, 0.006181, 0.7072, 0.0, -0.7071, 0.7071, 0.0, -0.7071, 0.7071, 0.0, -0.7071, 0.7071, 0.0, -0.7071, 0.7071, -0.6882, -0.1465, 0.7105, -0.6885, -0.1466, 0.7103, -0.6737, -0.2129, 0.7077, -0.674, -0.213, 0.7073, -0.674, -0.213, 0.7073, -0.6737, -0.2129, 0.7077, -0.6712, 0.09015, 0.7357, -0.6712, 0.09023, 0.7357, -0.6885, -0.1466, 0.7103, -0.6882, -0.1465, 0.7105, -0.7061, -0.0003218, 0.7081, -0.7061, -0.0003011, 0.7081, -0.6712, 0.09023, 0.7357, -0.6712, 0.09015, 0.7357, -0.6704, 0.1358, 0.7295, -0.6696, 0.1403, 0.7294, -0.5998, -0.3276, 0.73, -0.6041, -0.3184, 0.7305, -0.4689, -0.5367, 0.7015, -0.4689, -0.5367, 0.7015, -0.7024, 0.7118, 0.0, -0.7024, 0.7118, 0.0, -0.5691, 0.8223, 0.0, -0.5691, 0.8223, 0.0, -0.9535, -0.3014, 2.376e-08, -0.9781, -0.2082, 0.0, -0.9781, -0.2082, 0.0, -0.9535, -0.3014, 2.376e-08, -0.5691, 0.8223, 0.0, -0.3794, 0.9252, -5.343e-07, -0.3794, 0.9252, 0.0, -0.5691, 0.8223, 0.0, -0.9987, -0.05064, 1.663e-08, -0.9987, -0.05064, 1.663e-08, -0.9987, -0.05064, 1.663e-08, -0.9987, -0.05064, 1.663e-08, -0.861, 0.5086, -1.717e-07, -0.861, 0.5086, -1.717e-07, -0.861, 0.5086, -1.717e-07, -0.861, 0.5086, -1.717e-07, 0.9407, 0.3393, -1.186e-07, 0.9407, 0.3393, -1.186e-07, 0.9407, 0.3393, -1.186e-07, 0.9407, 0.3393, -1.186e-07, -0.6988, -0.7154, 2.36e-07, -0.6988, -0.7154, 2.36e-07, -0.6988, -0.7154, 2.36e-07, -0.6988, -0.7154, 2.36e-07, 0.937, -0.3492, 9.07e-08, 0.937, -0.3492, 1.069e-07, 0.937, -0.3492, 1.069e-07, 0.937, -0.3492, 1.229e-07, 0.04547, -0.999, 4.404e-07, 0.04547, -0.999, 4.404e-07, 0.04547, -0.999, 4.404e-07, 0.04547, -0.999, 4.404e-07, -0.346, -0.9382, 2.571e-07, -0.3754, -0.9269, 2.708e-07, -0.3754, -0.9269, 2.708e-07, -0.346, -0.9382, 2.571e-07, -1.0, 0.008842, -1.655e-09, -1.0, 0.008842, -1.655e-09, -1.0, 0.008842, -1.655e-09, -1.0, 0.008842, -1.655e-09, -0.3162, -0.9487, 2.432e-07, -0.346, -0.9382, 2.571e-07, -0.346, -0.9382, 2.571e-07, -0.3162, -0.9487, 2.432e-07, -1.214e-07, -1.0, 0.0, -2.428e-07, -1.0, 0.0, -2.428e-07, -1.0, 0.0, -1.214e-07, -1.0, 0.0, -1.144e-08, -1.398e-07, -1.0, 1.264e-06, 1.847e-07, -1.0, -4.262e-10, 2.641e-07, -1.0, -4.262e-10, 2.641e-07, -1.0, 9.411e-07, -4.339e-08, -1.0, -0.9647, -0.2635, 4.748e-08, -0.9535, -0.3014, 2.376e-08, -0.9535, -0.3014, 2.376e-08, -0.9647, -0.2635, 4.748e-08, -2.736e-08, -1.511e-08, -1.0, -2.736e-08, -1.511e-08, -1.0, -2.736e-08, -1.511e-08, -1.0, 5.4e-09, -1.511e-08, -1.0, 5.402e-09, -1.511e-08, -1.0, 1.264e-06, 1.847e-07, -1.0, -1.144e-08, -1.398e-07, -1.0, -2.736e-08, -1.511e-08, -1.0, -2.736e-08, -1.511e-08, -1.0, -6.169e-08, -1.747e-07, -1.0, -7.069e-08, -2.165e-07, -1.0, -2.736e-08, -1.511e-08, -1.0, -2.736e-08, -1.511e-08, -1.0, -2.736e-08, -1.511e-08, -1.0, -2.736e-08, -1.511e-08, -1.0, -2.736e-08, -1.511e-08, -1.0, -2.736e-08, -1.511e-08, -1.0, -2.736e-08, -1.511e-08, -1.0, -2.736e-08, -1.511e-08, -1.0, -0.8637, 0.504, 0.0, -0.7025, 0.7117, 0.0, -0.7025, 0.7117, 0.0, -0.8637, 0.504, 0.0, -0.9917, -0.1284, 4.247e-08, -0.9917, -0.1284, 4.247e-08, -0.9917, -0.1284, 4.247e-08, -0.9917, -0.1284, 4.247e-08, -0.1672, 0.9859, 0.0, 1.268e-05, 1.0, 0.0, 1.268e-05, 1.0, 0.0, -0.1672, 0.9859, 0.0, 0.841, -0.5381, -0.05652, 0.841, -0.5381, -0.05652, 0.841, -0.5381, -0.05652, 0.841, -0.5381, -0.05652, -0.6583, -0.7528, 2.241e-07, -0.6583, -0.7528, 2.241e-07, -0.6583, -0.7528, 2.241e-07, -0.6583, -0.7528, 2.241e-07, -0.9771, 0.2127, 0.0, -0.8637, 0.504, 0.0, -0.8637, 0.504, 0.0, -0.9771, 0.2127, 0.0, 0.0, 1.0, -3.152e-07, 0.0, 1.0, -3.153e-07, 0.0, 1.0, -3.153e-07, 0.0, 1.0, -3.152e-07, -7.069e-08, -2.165e-07, -1.0, -6.169e-08, -1.747e-07, -1.0, -1.172e-07, -4.328e-07, -1.0, -1.172e-07, -4.328e-07, -1.0, -1.144e-08, -1.398e-07, -1.0, 9.411e-07, -4.339e-08, -1.0, -1.172e-07, -4.328e-07, -1.0, -1.172e-07, -4.328e-07, -1.0, -1.172e-07, -4.328e-07, -1.0, -1.172e-07, -4.328e-07, -1.0, -1.172e-07, -4.328e-07, -1.0, -0.3794, 0.9252, -5.343e-07, -0.1672, 0.9859, 0.0, -0.1672, 0.9859, 0.0, -0.3794, 0.9252, 0.0, -1.0, -0.0002859, 0.0, -0.9771, 0.2127, 0.0, -0.9771, 0.2127, 0.0, -1.0, -0.0002859, 0.0, -0.6643, 0.7474, -1.825e-07, -0.6643, 0.7474, -1.825e-07, -0.6643, 0.7474, -1.825e-07, -0.6643, 0.7474, -1.825e-07, -0.9781, -0.2082, 0.0, -1.0, -0.0002859, 0.0, -1.0, -0.0002859, 0.0, -0.9781, -0.2082, 0.0, -0.01874, 0.9998, -2.902e-07, -0.01874, 0.9998, -2.902e-07, -0.01874, 0.9998, -2.902e-07, -0.01874, 0.9998, -2.902e-07, -8.327e-08, -0.7071, -0.7071, -4.68e-08, -0.7071, -0.7071, 0.0, -0.7071, -0.7071, -0.4017, 0.5806, -0.7082, -0.4956, 0.5022, -0.7086, -0.4956, 0.5022, -0.7086, -0.4017, 0.5805, -0.7083, -0.2668, 0.6513, -0.7104, -0.4017, 0.5806, -0.7082, -0.4017, 0.5805, -0.7083, -0.2668, 0.6513, -0.7104, -0.1181, 0.6958, -0.7085, -0.2668, 0.6513, -0.7104, -0.2668, 0.6513, -0.7104, -0.1181, 0.6958, -0.7085, 9.471e-06, 0.7062, -0.708, -0.1181, 0.6958, -0.7085, -0.1181, 0.6958, -0.7085, 1.698e-06, 0.706, -0.7082, -0.4956, 0.5022, -0.7086, -0.6062, 0.3539, -0.7122, -0.6063, 0.3538, -0.7122, -0.4956, 0.5022, -0.7086, -0.6062, 0.3539, -0.7122, -0.6877, 0.1497, -0.7104, -0.6874, 0.1496, -0.7107, -0.6063, 0.3538, -0.7122, -0.6877, 0.1497, -0.7104, -0.7061, -0.0003067, -0.7081, -0.7061, -0.0002861, -0.7081, -0.6874, 0.1496, -0.7107, -0.6699, 0.1403, -0.729, -0.5998, -0.3276, -0.73, -0.6045, -0.3185, -0.7302, -0.6705, 0.1356, -0.7294, -0.7062, -0.0358, -0.7071, -0.6213, -0.2802, -0.7317, -0.6211, -0.2802, -0.732, -0.7062, -0.0358, -0.7071, -0.6213, -0.2802, -0.7317, -0.4942, -0.5057, -0.7071, -0.4942, -0.5057, -0.7071, -0.6211, -0.2802, -0.732, 0.03208, -0.7065, -0.707, 0.03208, -0.7065, -0.707, 0.03208, -0.7065, -0.707, 0.03208, -0.7065, -0.707, -0.7072, 0.006238, -0.707, -0.7072, 0.006238, -0.707, -0.7072, 0.006238, -0.707, -0.7072, 0.006238, -0.707, -8.635e-08, -0.7071, -0.7071, -4.68e-08, -0.7071, -0.7071, -8.327e-08, -0.7071, -0.7071, -8.635e-08, -0.7071, -0.7071, -0.6883, -0.1466, -0.7104, -0.6738, -0.213, -0.7075, -0.6738, -0.2129, -0.7075, -0.6881, -0.1465, -0.7107, -0.6738, -0.213, -0.7075, -0.6715, 0.09026, -0.7355, -0.6715, 0.09017, -0.7355, -0.6738, -0.2129, -0.7075, -0.6881, -0.1465, -0.7107, -0.7061, -0.0002861, -0.7081, -0.7061, -0.0003067, -0.7081, -0.6883, -0.1466, -0.7104, -0.6715, 0.09026, -0.7355, -0.6699, 0.1403, -0.729, -0.6705, 0.1356, -0.7294, -0.6715, 0.09017, -0.7355, -0.5998, -0.3276, -0.73, -0.4691, -0.5367, -0.7013, -0.4691, -0.5367, -0.7013, -0.6045, -0.3185, -0.7302, -0.7025, 0.7117, 0.0, -0.5691, 0.8223, 0.0, -0.5691, 0.8223, 0.0, -0.7025, 0.7117, 0.0, 0.9535, -0.3013, 2.291e-08, 0.9535, -0.3013, 2.291e-08, 0.9781, -0.2082, 0.0, 0.9781, -0.2082, 0.0, 0.5691, 0.8223, 0.0, 0.5691, 0.8223, 0.0, 0.3794, 0.9252, 5.343e-07, 0.3794, 0.9252, 0.0, 0.9987, -0.05064, 1.663e-08, 0.9987, -0.05064, 1.663e-08, 0.9987, -0.05064, 1.663e-08, 0.9987, -0.05064, 1.663e-08, 0.861, 0.5087, -1.717e-07, 0.861, 0.5087, -1.717e-07, 0.861, 0.5087, -1.717e-07, 0.861, 0.5087, -1.717e-07, -0.9407, 0.3393, -1.186e-07, -0.9407, 0.3393, -1.186e-07, -0.9407, 0.3393, -1.186e-07, -0.9407, 0.3393, -1.186e-07, 0.6989, -0.7152, 2.361e-07, 0.6989, -0.7152, 2.361e-07, 0.6989, -0.7152, 2.361e-07, 0.6989, -0.7152, 2.361e-07, -0.937, -0.3492, 9.072e-08, -0.937, -0.3492, 1.229e-07, -0.937, -0.3492, 1.069e-07, -0.937, -0.3492, 1.069e-07, -0.04547, -0.999, 4.404e-07, -0.04547, -0.999, 4.404e-07, -0.04547, -0.999, 4.404e-07, -0.04547, -0.999, 4.404e-07, 0.346, -0.9382, 2.976e-07, 0.346, -0.9382, 2.976e-07, 0.3753, -0.9269, 2.707e-07, 0.3753, -0.9269, 2.707e-07, 1.0, 0.008687, -1.655e-09, 1.0, 0.008687, -1.655e-09, 1.0, 0.008687, -1.655e-09, 1.0, 0.008687, -1.655e-09, 0.3163, -0.9487, 3.243e-07, 0.3163, -0.9487, 3.243e-07, 0.346, -0.9382, 2.976e-07, 0.346, -0.9382, 2.976e-07, -1.214e-07, -1.0, 0.0, -1.214e-07, -1.0, 0.0, 0.0, -1.0, 0.0, 0.0, -1.0, 0.0, 1.539e-08, -1.398e-07, -1.0, -9.46e-07, -4.331e-08, -1.0, -4.262e-10, 2.641e-07, -1.0, -4.262e-10, 2.641e-07, -1.0, -1.262e-06, 1.848e-07, -1.0, 0.9647, -0.2635, 4.579e-08, 0.9647, -0.2635, 4.579e-08, 0.9535, -0.3013, 2.291e-08, 0.9535, -0.3013, 2.291e-08, 3.816e-08, -1.511e-08, -1.0, 3.816e-08, -1.511e-08, -1.0, 3.816e-08, -1.511e-08, -1.0, 3.816e-08, -1.511e-08, -1.0, 3.816e-08, -1.511e-08, -1.0, 3.816e-08, -1.511e-08, -1.0, 3.816e-08, -1.511e-08, -1.0, 3.816e-08, -1.511e-08, -1.0, 3.816e-08, -1.511e-08, -1.0, 7.158e-08, -2.166e-07, -1.0, 6.463e-08, -1.747e-07, -1.0, 3.816e-08, -1.511e-08, -1.0, 3.816e-08, -1.511e-08, -1.0, 1.539e-08, -1.398e-07, -1.0, -1.262e-06, 1.848e-07, -1.0, 5.402e-09, -1.511e-08, -1.0, 5.4e-09, -1.511e-08, -1.0, 3.816e-08, -1.511e-08, -1.0, 3.816e-08, -1.511e-08, -1.0, 0.8636, 0.5041, 0.0, 0.8636, 0.5041, 0.0, 0.7024, 0.7118, 0.0, 0.7024, 0.7118, 0.0, 0.9917, -0.1284, 5.663e-08, 0.9917, -0.1284, 5.663e-08, 0.9917, -0.1284, 5.663e-08, 0.9917, -0.1284, 5.663e-08, 0.1672, 0.9859, 0.0, 0.1672, 0.9859, 0.0, 1.268e-05, 1.0, 0.0, 1.268e-05, 1.0, 0.0, -0.8411, -0.5379, -0.05649, -0.8411, -0.5379, -0.05649, -0.8411, -0.5379, -0.05649, -0.8411, -0.5379, -0.05649, 0.6583, -0.7527, 3.36e-07, 0.6583, -0.7527, 3.36e-07, 0.6583, -0.7527, 3.589e-07, 0.6583, -0.7527, 1.061e-07, 0.9771, 0.2127, 0.0, 0.9771, 0.2127, 0.0, 0.8636, 0.5041, 0.0, 0.8636, 0.5041, 0.0, 0.0, 1.0, -3.154e-07, 0.0, 1.0, -3.154e-07, 0.0, 1.0, -3.153e-07, 0.0, 1.0, -3.153e-07, 7.158e-08, -2.166e-07, -1.0, 1.074e-07, -4.328e-07, -1.0, 1.074e-07, -4.328e-07, -1.0, 1.074e-07, -4.328e-07, -1.0, 1.074e-07, -4.328e-07, -1.0, 1.074e-07, -4.328e-07, -1.0, -9.46e-07, -4.331e-08, -1.0, 1.539e-08, -1.398e-07, -1.0, 1.074e-07, -4.328e-07, -1.0, 1.074e-07, -4.328e-07, -1.0, 6.463e-08, -1.747e-07, -1.0, 0.3794, 0.9252, 0.0, 0.3794, 0.9252, 5.343e-07, 0.1672, 0.9859, 0.0, 0.1672, 0.9859, 0.0, 1.0, -0.0004423, 0.0, 1.0, -0.0004423, 0.0, 0.9771, 0.2127, 0.0, 0.9771, 0.2127, 0.0, 0.6645, 0.7473, -1.825e-07, 0.6645, 0.7473, -1.825e-07, 0.6645, 0.7473, -1.825e-07, 0.6645, 0.7473, -1.825e-07, 0.9781, -0.2082, 0.0, 0.9781, -0.2082, 0.0, 1.0, -0.0004423, 0.0, 1.0, -0.0004423, 0.0, 0.01874, 0.9998, -2.902e-07, 0.01874, 0.9998, -2.902e-07, 0.01874, 0.9998, -2.902e-07, 0.01874, 0.9998, -2.902e-07, -8.327e-08, -0.7071, -0.7071, 0.0, -0.7071, -0.7071, -5.169e-08, -0.7071, -0.7071, 0.4017, 0.5803, -0.7084, 0.4017, 0.5806, -0.7082, 0.4955, 0.5022, -0.7087, 0.4957, 0.5024, -0.7085, 0.2669, 0.6514, -0.7103, 0.2668, 0.6514, -0.7103, 0.4017, 0.5806, -0.7082, 0.4017, 0.5803, -0.7084, 0.1181, 0.6957, -0.7085, 0.1181, 0.6961, -0.7082, 0.2668, 0.6514, -0.7103, 0.2669, 0.6514, -0.7103, 9.471e-06, 0.7062, -0.708, 1.698e-06, 0.706, -0.7082, 0.1181, 0.6961, -0.7082, 0.1181, 0.6957, -0.7085, 0.4957, 0.5024, -0.7085, 0.4955, 0.5022, -0.7087, 0.6063, 0.3538, -0.7122, 0.6062, 0.3539, -0.7122, 0.6062, 0.3539, -0.7122, 0.6063, 0.3538, -0.7122, 0.6875, 0.1496, -0.7106, 0.6875, 0.1497, -0.7106, 0.6875, 0.1497, -0.7106, 0.6875, 0.1496, -0.7106, 0.7061, -0.0003011, -0.7081, 0.7061, -0.0003218, -0.7081, 0.6696, 0.1403, -0.7294, 0.6704, 0.1358, -0.7295, 0.6041, -0.3184, -0.7305, 0.5998, -0.3276, -0.73, 0.7063, -0.03576, -0.707, 0.7063, -0.03576, -0.707, 0.6212, -0.2803, -0.7318, 0.6212, -0.2802, -0.7318, 0.6212, -0.2802, -0.7318, 0.6212, -0.2803, -0.7318, 0.4942, -0.5057, -0.7071, 0.4942, -0.5057, -0.7071, -0.03208, -0.7066, -0.7069, -0.03208, -0.7066, -0.7069, -0.03208, -0.7066, -0.7069, -0.03208, -0.7066, -0.7069, 0.707, 0.006181, -0.7072, 0.707, 0.006181, -0.7072, 0.707, 0.006181, -0.7072, 0.707, 0.006181, -0.7072, -9.542e-08, -0.7071, -0.7071, -9.542e-08, -0.7071, -0.7071, -8.327e-08, -0.7071, -0.7071, -5.169e-08, -0.7071, -0.7071, 0.6882, -0.1465, -0.7105, 0.6885, -0.1466, -0.7103, 0.6737, -0.2129, -0.7077, 0.674, -0.213, -0.7073, 0.674, -0.213, -0.7073, 0.6737, -0.2129, -0.7077, 0.6712, 0.09015, -0.7357, 0.6712, 0.09023, -0.7357, 0.6885, -0.1466, -0.7103, 0.6882, -0.1465, -0.7105, 0.7061, -0.0003218, -0.7081, 0.7061, -0.0003011, -0.7081, 0.6712, 0.09023, -0.7357, 0.6712, 0.09015, -0.7357, 0.6704, 0.1358, -0.7295, 0.6696, 0.1403, -0.7294, 0.5998, -0.3276, -0.73, 0.6041, -0.3184, -0.7305, 0.4689, -0.5367, -0.7015, 0.4689, -0.5367, -0.7015, 0.7024, 0.7118, 0.0, 0.7024, 0.7118, 0.0, 0.5691, 0.8223, 0.0, 0.5691, 0.8223, 0.0, 0.3526, -0.9253, 0.1397, 0.3526, -0.9253, 0.1398, 0.3184, -0.8355, 0.4478, 0.3561, -0.9344, 4.359e-07, 0.3526, -0.9253, 0.1398, 0.3526, -0.9253, 0.1397, 0.3561, -0.9344, 4.359e-07, 0.6988, -0.7154, 2.769e-07, 0.6988, -0.7154, 2.769e-07, 0.6988, -0.7154, 2.769e-07, 0.6988, -0.7154, 2.769e-07, -0.3527, -0.9252, 0.1398, -0.3527, -0.9252, 0.1398, -0.3185, -0.8354, 0.4479, -0.3562, -0.9344, 3.31e-07, -0.3527, -0.9252, 0.1398, -0.3527, -0.9252, 0.1398, -0.3562, -0.9344, 3.31e-07, -0.6989, -0.7152, 2.93e-07, -0.6989, -0.7152, 2.93e-07, -0.6989, -0.7152, 2.93e-07, -0.6989, -0.7152, 2.93e-07])] * 3)])

# ---- objects
ob_skull = bpy.data.objects.new('SKULL', me_skull)

# ---- transforms, parenting, visibility, modifiers, constraints
ob_skull.location = (0.002493, 0.0005126, 0.004864)
ob_skull.rotation_euler = (3.142, -0.0, -1.571)

# ---- collection membership
col_collection.objects.link(ob_skull)

# ---- scene / render settings (as saved in the file)
scene.frame_start = 1; scene.frame_end = 250; scene.frame_set(1)
scene.render.engine = 'BLENDER_EEVEE_NEXT'
scene.cycles.sampling_pattern = 'TABULATED_SOBOL'
scene.cycles.use_light_tree = False
scene.view_settings.view_transform = 'Filmic'
bpy.context.view_layer.update()

# ---- added for rendering (the .blend has no active camera and no usable light): camera, sun
cam_auto = bpy.data.cameras.new('AutoCamera')
cam_auto.lens = 50.0
cam_auto.sensor_width = 36.0
cam_auto.clip_end = 1000.0
ob_auto_camera = bpy.data.objects.new('AutoCamera', cam_auto)
scene.collection.objects.link(ob_auto_camera)
ob_auto_camera.location = (0.18627, -0.22154, 0.152918)
ob_auto_camera.rotation_euler = (1.09748, -7.21219e-08, 0.694738)
scene.camera = ob_auto_camera
light_auto_sun = bpy.data.lights.new('AutoSun', 'SUN')
light_auto_sun.energy = 3.0
light_auto_sun.angle = 0.0523599
ob_auto_sun = bpy.data.objects.new('AutoSun', light_auto_sun)
scene.collection.objects.link(ob_auto_sun)
ob_auto_sun.rotation_euler = (0.872665, 0.174533, 0.523599)
bpy.context.view_layer.update()
